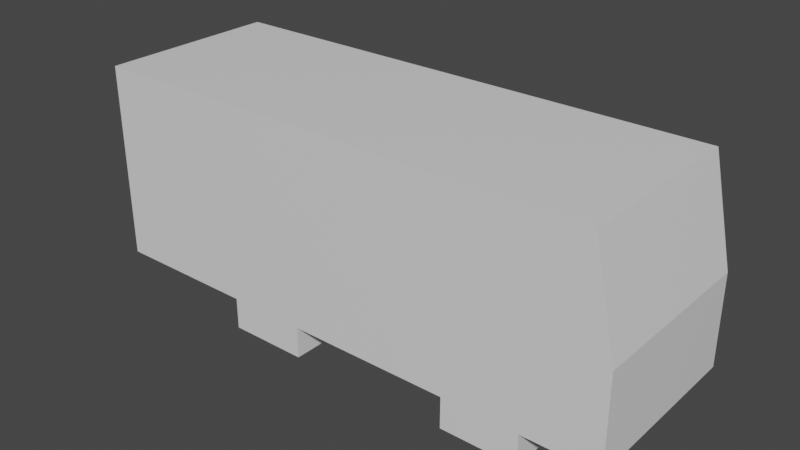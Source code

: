 # Source: Bus.blend  (saved by Blender 2.93.20; exported with 4.5.12 LTS)
import bpy
from mathutils import Matrix  # noqa: F401  (used for matrix-valued properties, if any)

bpy.ops.wm.read_factory_settings(use_empty=True)
scene = bpy.context.scene
scene.name = 'Scene'

# ---- collections
col_collection = bpy.data.collections.new('Collection'); scene.collection.children.link(col_collection)

# ---- materials (node trees are filled in below, after node groups)
mat_material = bpy.data.materials.new('Material')
mat_material.alpha_threshold = 0.0
mat_material.use_transparent_shadow = False
mat_material.line_color = (0.0, 0.0, 0.0, 1.0)

# ---- material node trees
mat_material.use_nodes = True; mat_material.node_tree.nodes.clear()
_N = mat_material.node_tree.nodes; _L = mat_material.node_tree.links
n0 = _N.new('ShaderNodeOutputMaterial'); n0.name = 'Material Output'; n0.location = (300, 300)
n1 = _N.new('ShaderNodeBsdfPrincipled'); n1.name = 'Principled BSDF'; n1.location = (10, 300)
n1.distribution = 'GGX'
n1.subsurface_method = 'BURLEY'
n1.inputs[2].default_value = 0.4
n1.inputs[3].default_value = 1.45
n1.inputs[27].default_value = (0.0, 0.0, 0.0, 1.0)
n1.inputs[28].default_value = 1.0
_L.new(n1.outputs[0], n0.inputs[0])
n0.is_active_output = True

# ---- world
world_world = bpy.data.worlds.new('World'); scene.world = world_world
world_world.use_nodes = True; world_world.node_tree.nodes.clear()
_N = world_world.node_tree.nodes; _L = world_world.node_tree.links
n0 = _N.new('ShaderNodeOutputWorld'); n0.name = 'World Output'; n0.location = (300, 300)
n1 = _N.new('ShaderNodeBackground'); n1.name = 'Background'; n1.location = (10, 300)
n1.inputs[0].default_value = (0.05088, 0.05088, 0.05088, 1.0)
_L.new(n1.outputs[0], n0.inputs[0])
n0.is_active_output = True
world_world.color = (0.05088, 0.05088, 0.05088)
world_world.use_sun_shadow = False
world_world.sun_shadow_jitter_overblur = 0.0

# ---- meshes
me_cube = bpy.data.meshes.new('Cube')
me_cube.from_pydata([(1.0, 1.0, 1.0), (1.0, -1.0, 1.0), (-0.9156, -1.0, 1.0), (-0.9156, 1.0, 1.0), (1.0, 1.0, 0.08395), (-1.0, -1.0, 0.08395), (1.0, -1.0, 0.08395), (-1.0, 1.0, 0.08395), (-0.9156, 1.0, 0.08395), (-0.9156, -1.0, 0.08395), (1.0, 1.0, -0.7241), (1.0, -1.0, -0.7241), (-1.0, 1.0, -0.7241), (-0.9156, 1.0, -0.7241), (-0.9156, -1.0, -0.7241), (-1.0, -1.0, -0.7241), (0.4576, -1.0, -1.0), (0.4576, 1.0, 1.0), (0.4576, 1.0, -1.0), (0.4576, -1.0, 1.0), (0.4576, -1.0, 0.08395), (0.4576, 1.0, 0.08395), (0.4576, 1.0, -0.7241), (0.4576, -1.0, -0.7241), (0.164, 1.0, -1.0), (0.164, -1.0, 1.0), (0.164, -1.0, 0.08395), (0.164, -1.0, -0.7241), (0.164, -1.0, -1.0), (0.164, 1.0, 1.0), (0.164, 1.0, 0.08395), (0.164, 1.0, -0.7241), (-0.7241, 1.0, -1.0), (-0.7241, -1.0, 1.0), (-0.7241, -1.0, 0.08395), (-0.7241, -1.0, -0.7241), (-0.7241, -1.0, -1.0), (-0.7241, 1.0, 1.0), (-0.7241, 1.0, 0.08395), (-0.7241, 1.0, -0.7241), (-0.4402, -1.0, -1.0), (-0.4402, 1.0, 1.0), (-0.4402, 1.0, 0.08395), (-0.4402, 1.0, -0.7241), (-0.4402, 1.0, -1.0), (-0.4402, -1.0, 1.0), (-0.4402, -1.0, 0.08395), (-0.4402, -1.0, -0.7241)], [], [(3, 7, 5, 2), (9, 2, 5), (4, 0, 1, 6), (21, 17, 0, 4), (7, 3, 8), (34, 33, 2, 9), (37, 3, 2, 33), (35, 34, 9, 14), (12, 7, 8, 13), (22, 21, 4, 10), (10, 4, 6, 11), (15, 5, 7, 12), (14, 9, 5, 15), (23, 16, 18, 22), (11, 23, 22, 10), (24, 31, 22, 18), (31, 30, 21, 22), (11, 6, 20, 23), (0, 17, 19, 1), (6, 1, 19, 20), (30, 29, 17, 21), (24, 18, 16, 28), (42, 41, 29, 30), (43, 42, 30, 31), (16, 23, 27, 28), (23, 20, 26, 27), (17, 29, 25, 19), (20, 19, 25, 26), (13, 14, 15, 12), (13, 8, 38, 39), (8, 3, 37, 38), (40, 47, 35, 36), (47, 46, 34, 35), (41, 37, 33, 45), (46, 45, 33, 34), (26, 25, 45, 46), (29, 41, 45, 25), (27, 26, 46, 47), (32, 39, 43, 44), (39, 38, 42, 43), (38, 37, 41, 42), (32, 44, 40, 36), (28, 27, 31, 24), (44, 43, 47, 40), (13, 39, 35, 14), (27, 47, 43, 31), (35, 39, 32, 36)])
_uv = me_cube.uv_layers.new(name='UVMap')
_uv.uv.foreach_set('vector', [0.5593, 0.03849, 0.5593, 0.1181, 0.3859, 0.1181, 0.3859, 0.03849, 0.06806, 0.7929, 0.06806, 0.9629, 0.02878, 0.7929, 0.2068, 0.1095, 0.2068, 0.04148, 0.3553, 0.04148, 0.3553, 0.1095, 0.2899, 0.4082, 0.2899, 0.5782, 0.03626, 0.5782, 0.03626, 0.4082, 0.9716, 0.4082, 0.9321, 0.5782, 0.9321, 0.4082, 0.1572, 0.7929, 0.1572, 0.9629, 0.06806, 0.9629, 0.06806, 0.7929, 0.6173, 0.176, 0.5768, 0.176, 0.5768, 0.02013, 0.6173, 0.02013, 0.1572, 0.643, 0.1572, 0.7929, 0.06806, 0.7929, 0.06806, 0.643, 0.9716, 0.2582, 0.9716, 0.4082, 0.9321, 0.4082, 0.9321, 0.2582, 0.2899, 0.2582, 0.2899, 0.4082, 0.03626, 0.4082, 0.03626, 0.2582, 0.2068, 0.1695, 0.2068, 0.1095, 0.3553, 0.1095, 0.3553, 0.1695, 0.3859, 0.1881, 0.3859, 0.1181, 0.5593, 0.1181, 0.5593, 0.1881, 0.06806, 0.643, 0.06806, 0.7929, 0.02878, 0.7929, 0.02878, 0.643, 0.06025, 0.1805, 0.06025, 0.1643, 0.1779, 0.1643, 0.1779, 0.1805, 0.06025, 0.2124, 0.06025, 0.1805, 0.1779, 0.1805, 0.1779, 0.2124, 0.4272, 0.207, 0.4272, 0.2582, 0.2899, 0.2582, 0.2899, 0.207, 0.4272, 0.2582, 0.4272, 0.4082, 0.2899, 0.4082, 0.2899, 0.2582, 0.9595, 0.643, 0.9595, 0.7929, 0.7071, 0.7929, 0.7071, 0.643, 0.9818, 0.176, 0.8671, 0.176, 0.8671, 0.02013, 0.9818, 0.02013, 0.9595, 0.7929, 0.9595, 0.9629, 0.7071, 0.9629, 0.7071, 0.7929, 0.4272, 0.4082, 0.4272, 0.5782, 0.2899, 0.5782, 0.2899, 0.4082, 0.1779, 0.147, 0.1779, 0.1643, 0.06025, 0.1643, 0.06025, 0.147, 0.7098, 0.4082, 0.7098, 0.5782, 0.4272, 0.5782, 0.4272, 0.4082, 0.7098, 0.2582, 0.7098, 0.4082, 0.4272, 0.4082, 0.4272, 0.2582, 0.7071, 0.5918, 0.7071, 0.643, 0.5705, 0.643, 0.5705, 0.5918, 0.7071, 0.643, 0.7071, 0.7929, 0.5705, 0.7929, 0.5705, 0.643, 0.8671, 0.176, 0.805, 0.176, 0.805, 0.02013, 0.8671, 0.02013, 0.7071, 0.7929, 0.7071, 0.9629, 0.5705, 0.9629, 0.5705, 0.7929, 0.1779, 0.03475, 0.06025, 0.03475, 0.06025, 0.02978, 0.1779, 0.02978, 0.9321, 0.2582, 0.9321, 0.4082, 0.8425, 0.4082, 0.8425, 0.2582, 0.9321, 0.4082, 0.9321, 0.5782, 0.8425, 0.5782, 0.8425, 0.4082, 0.2893, 0.5918, 0.2893, 0.643, 0.1572, 0.643, 0.1572, 0.5918, 0.2893, 0.643, 0.2893, 0.7929, 0.1572, 0.7929, 0.1572, 0.643, 0.6773, 0.176, 0.6173, 0.176, 0.6173, 0.02013, 0.6773, 0.02013, 0.2893, 0.7929, 0.2893, 0.9629, 0.1572, 0.9629, 0.1572, 0.7929, 0.5705, 0.7929, 0.5705, 0.9629, 0.2893, 0.9629, 0.2893, 0.7929, 0.805, 0.176, 0.6773, 0.176, 0.6773, 0.02013, 0.805, 0.02013, 0.5705, 0.643, 0.5705, 0.7929, 0.2893, 0.7929, 0.2893, 0.643, 0.8425, 0.207, 0.8425, 0.2582, 0.7098, 0.2582, 0.7098, 0.207, 0.8425, 0.2582, 0.8425, 0.4082, 0.7098, 0.4082, 0.7098, 0.2582, 0.8425, 0.4082, 0.8425, 0.5782, 0.7098, 0.5782, 0.7098, 0.4082, 0.1779, 0.06225, 0.1779, 0.07896, 0.06025, 0.07896, 0.06025, 0.06225, 0.06025, 0.147, 0.06025, 0.1307, 0.1779, 0.1307, 0.1779, 0.147, 0.1779, 0.07896, 0.1779, 0.09519, 0.06025, 0.09519, 0.06025, 0.07896, 0.1779, 0.03475, 0.1779, 0.04602, 0.06025, 0.04602, 0.06025, 0.03475, 0.06025, 0.1307, 0.06025, 0.09519, 0.1779, 0.09519, 0.1779, 0.1307, 0.06025, 0.04602, 0.1779, 0.04602, 0.1779, 0.06225, 0.06025, 0.06225])
me_cube.materials.append(mat_material)
me_cube.use_remesh_preserve_volume = False
me_cube.use_remesh_preserve_attributes = False
me_cube.use_mirror_vertex_groups = False
me_cube.update()

# ---- objects
ob_cube = bpy.data.objects.new('Cube', me_cube)

# ---- transforms, parenting, visibility, modifiers, constraints
ob_cube.location = (-24.99, 0.0, -7.85)
ob_cube.scale = (-153.3, 51.78, 64.73)
ob_cube.lock_rotations_4d = False
ob_cube.empty_display_type = 'ARROWS'
ob_cube.lineart.crease_threshold = 0.0

# ---- collection membership
col_collection.objects.link(ob_cube)

# ---- scene / render settings (as saved in the file)
scene.frame_start = 1; scene.frame_end = 250; scene.frame_set(1)
scene.render.engine = 'BLENDER_EEVEE_NEXT'
scene.cycles.use_denoising = False
scene.cycles.samples = 128
scene.cycles.sampling_pattern = 'TABULATED_SOBOL'
scene.cycles.use_adaptive_sampling = False
scene.cycles.use_light_tree = False
scene.view_settings.view_transform = 'Filmic'
bpy.context.view_layer.update()

# ---- added for rendering (the .blend has no active camera and no usable light): camera, sun
cam_auto = bpy.data.cameras.new('AutoCamera')
cam_auto.lens = 50.0
cam_auto.sensor_width = 36.0
cam_auto.clip_end = 5660.93
ob_auto_camera = bpy.data.objects.new('AutoCamera', cam_auto)
scene.collection.objects.link(ob_auto_camera)
ob_auto_camera.location = (297.572, -387.074, 250.199)
ob_auto_camera.rotation_euler = (1.09748, -7.21219e-08, 0.694738)
scene.camera = ob_auto_camera
light_auto_sun = bpy.data.lights.new('AutoSun', 'SUN')
light_auto_sun.energy = 3.0
light_auto_sun.angle = 0.0523599
ob_auto_sun = bpy.data.objects.new('AutoSun', light_auto_sun)
scene.collection.objects.link(ob_auto_sun)
ob_auto_sun.rotation_euler = (0.872665, 0.174533, 0.523599)
bpy.context.view_layer.update()
